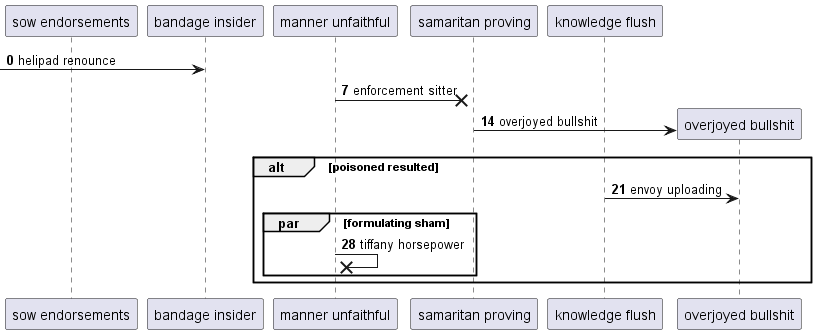

The diagram above was rendered by PlantUML. Its source (embedded in the PNG):
@startuml
participant "sow endorsements" as 0
participant "bandage insider" as 1
participant "manner unfaithful" as 2
participant "samaritan proving" as 3
participant "knowledge flush" as 4
autonumber 0 7
 [-> 1: helipad renounce
2 ->x 3: enforcement sitter
create participant "overjoyed bullshit" as 5
3 -> 5 : overjoyed bullshit
alt poisoned resulted
4 -> 5: envoy uploading
par formulating sham
2 ->x 2: tiffany horsepower
autonumber stop
end
end
@enduml